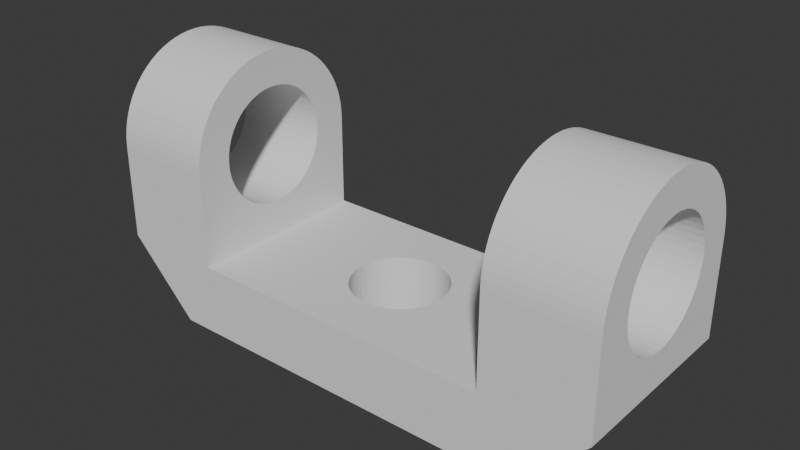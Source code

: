 # Source: MODEL2_VAR8.blend  (saved by Blender 4.3.34; exported with 4.5.12 LTS)
import bpy
from mathutils import Matrix  # noqa: F401  (used for matrix-valued properties, if any)

bpy.ops.wm.read_factory_settings(use_empty=True)
scene = bpy.context.scene
scene.name = 'Scene'

# ---- collections
col_collection = bpy.data.collections.new('Collection'); scene.collection.children.link(col_collection)

# ---- world
world_world = bpy.data.worlds.new('World'); scene.world = world_world
world_world.use_nodes = True; world_world.node_tree.nodes.clear()
_N = world_world.node_tree.nodes; _L = world_world.node_tree.links
n0 = _N.new('ShaderNodeOutputWorld'); n0.name = 'World Output'; n0.location = (300, 300)
n1 = _N.new('ShaderNodeBackground'); n1.name = 'Background'; n1.location = (10, 300)
n1.inputs[0].default_value = (0.05088, 0.05088, 0.05088, 1.0)
_L.new(n1.outputs[0], n0.inputs[0])
n0.is_active_output = True
world_world.color = (0.05088, 0.05088, 0.05088)
world_world.sun_shadow_jitter_overblur = 0.0

# ---- meshes
me_sketch_1_002 = bpy.data.meshes.new('Sketch_1.002')
me_sketch_1_002.from_pydata([(0.55, 0.2, 0.15), (0.55, 0.2, 0.15), (0.55, -0.2, 0.15), (-0.55, 0.2, 0.15), (0.55, -0.2, 0.2252), (-0.55, -0.2, 0.15), (0.55, -0.2, 0.3461), (0.55, -0.2, 0.15), (0.55, -0.2, 0.35), (-0.4014, -0.2, 0.0), (0.55, -0.1992, 0.3677), (0.4014, -0.2, 0.0), (0.55, -0.1969, 0.3852), (0.4014, 0.2, 0.0), (0.55, -0.1931, 0.4022), (-0.4014, 0.2, 0.0), (-0.1, 1.225e-17, 0.15), (0.55, -0.1878, 0.4187), (0.55, -0.1812, 0.4347), (-0.09909, -0.01357, 0.15), (0.55, -0.1732, 0.45), (-0.09643, -0.02658, 0.15), (-0.09643, 0.02658, 0.15), (0.55, -0.1639, 0.4646), (-0.09909, 0.01357, 0.15), (0.55, -0.1534, 0.4783), (0.55, -0.1417, 0.4911), (-0.07916, 0.06111, 0.15), (0.55, -0.1289, 0.5029), (-0.08635, 0.05047, 0.15), (-0.05047, 0.08635, 0.15), (0.55, -0.115, 0.5137), (-0.06111, 0.07916, 0.15), (0.55, -0.1, 0.5232), (-0.07071, 0.07071, 0.15), (0.55, -0.08425, 0.5314), (-0.09214, 0.03892, 0.15), (0.55, -0.06799, 0.5381), (-0.03892, 0.09214, 0.15), (0.55, -0.05134, 0.5433), (-0.02658, 0.09643, 0.15), (0.55, -0.03439, 0.547), (-0.01357, 0.09909, 0.15), (0.55, -0.01724, 0.5493), (0.55, 4.401e-06, 0.55), (0.01357, 0.09909, 0.15), (0.55, 0.01725, 0.5493), (0.03892, 0.09214, 0.15), (0.55, 0.0344, 0.547), (0.02658, 0.09643, 0.15), (0.55, 0.05135, 0.5433), (6.123e-18, 0.1, 0.15), (0.55, 0.068, 0.5381), (0.07071, 0.07071, 0.15), (0.55, 0.08425, 0.5314), (0.06111, 0.07916, 0.15), (0.55, 0.1, 0.5232), (0.08635, 0.05047, 0.15), (0.09214, 0.03892, 0.15), (0.55, 0.115, 0.5137), (0.55, 0.1289, 0.5029), (0.07916, 0.06111, 0.15), (0.55, 0.1417, 0.4911), (0.05047, 0.08635, 0.15), (-0.08635, -0.05047, 0.15), (0.55, 0.1534, 0.4783), (-0.09214, -0.03892, 0.15), (0.55, 0.1639, 0.4646), (-0.07916, -0.06111, 0.15), (0.55, 0.1732, 0.45), (0.55, 0.1812, 0.4347), (-0.06111, -0.07916, 0.15), (0.55, 0.1878, 0.4187), (-0.07071, -0.07071, 0.15), (-0.02658, -0.09643, 0.15), (0.55, 0.1931, 0.4022), (-0.03892, -0.09214, 0.15), (0.55, 0.1969, 0.3851), (0.01357, -0.09909, 0.15), (0.55, 0.1992, 0.3677), (-1.837e-17, -0.1, 0.15), (0.55, 0.2, 0.35), (-0.01357, -0.09909, 0.15), (0.55, 7.654e-18, 0.475), (0.55, -0.01696, 0.4739), (-0.05047, -0.08635, 0.15), (0.03892, -0.09214, 0.15), (0.55, -0.03323, 0.4705), (0.55, -0.04866, 0.4652), (0.05047, -0.08635, 0.15), (0.55, -0.06309, 0.4579), (0.07071, -0.07071, 0.15), (0.55, -0.07638, 0.449), (0.08635, -0.05047, 0.15), (0.07916, -0.06111, 0.15), (0.55, -0.08839, 0.4384), (0.55, -0.09895, 0.4264), (0.06111, -0.07916, 0.15), (0.55, -0.1079, 0.4131), (0.09643, -0.02658, 0.15), (0.55, -0.1152, 0.3987), (0.09643, 0.02658, 0.15), (0.55, -0.1205, 0.3832), (0.1, -2.449e-17, 0.15), (0.09909, -0.01357, 0.15), (0.55, -0.1239, 0.367), (0.55, -0.125, 0.35), (0.09909, 0.01357, 0.15), (0.09214, -0.03892, 0.15), (0.55, -0.1239, 0.333), (0.02658, -0.09643, 0.15), (0.55, -0.1205, 0.3168), (-0.08934, 0.04451, 0.0), (0.55, -0.1152, 0.3013), (0.55, -0.1079, 0.2869), (-0.08635, 0.05047, 0.0), (0.55, -0.09895, 0.2736), (-0.07916, 0.06111, 0.0), (0.55, -0.08839, 0.2616), (-0.07071, 0.07071, 0.0), (-0.05047, 0.08635, 0.0), (0.55, -0.07638, 0.251), (0.55, -0.06309, 0.2421), (-0.06111, 0.07916, 0.0), (-0.01357, 0.09909, 0.0), (0.55, -0.04866, 0.2348), (0.55, -0.03323, 0.2295), (-0.02658, 0.09643, 0.0), (0.02658, 0.09643, 0.0), (0.55, -0.01696, 0.2261), (0.01357, 0.09909, 0.0), (0.55, -2.296e-17, 0.225), (6.123e-18, 0.1, 0.0), (0.55, 0.01696, 0.2261), (-0.03892, 0.09214, 0.0), (0.55, 0.03323, 0.2295), (0.05047, 0.08635, 0.0), (0.55, 0.04866, 0.2348), (0.55, 0.06309, 0.2421), (0.06111, 0.07916, 0.0), (0.55, 0.07638, 0.251), (0.07916, 0.06111, 0.0), (0.55, 0.08839, 0.2616), (0.08635, 0.05047, 0.0), (0.55, 0.09895, 0.2736), (0.07071, 0.07071, 0.0), (0.55, 0.1079, 0.2869), (0.09643, -0.02658, 0.0), (0.55, 0.1152, 0.3013), (0.09643, 0.02658, 0.0), (0.55, 0.1205, 0.3168), (0.1, -2.449e-17, 0.0), (0.55, 0.1239, 0.333), (0.09909, -0.01357, 0.0), (0.55, 0.125, 0.35), (0.09909, 0.01357, 0.0), (0.55, 0.1239, 0.367), (0.09214, 0.03892, 0.0), (0.55, 0.1205, 0.3832), (0.09214, -0.03892, 0.0), (0.08934, -0.04451, 0.0), (0.55, 0.1152, 0.3987), (0.55, 0.1079, 0.4131), (0.03892, 0.09214, 0.0), (-0.1, 1.225e-17, 0.0), (0.55, 0.09895, 0.4264), (-0.09909, -0.01357, 0.0), (0.55, 0.08839, 0.4384), (-0.09643, -0.02658, 0.0), (0.55, 0.07638, 0.449), (-0.09643, 0.02658, 0.0), (0.55, 0.06309, 0.4579), (-0.09909, 0.01357, 0.0), (0.55, 0.04866, 0.4652), (-0.08635, -0.05047, 0.0), (0.55, 0.03323, 0.4705), (-0.06111, -0.07916, 0.0), (0.55, 0.01696, 0.4739), (0.33, 0.2, 0.15), (-0.07071, -0.07071, 0.0), (-0.07916, -0.06111, 0.0), (0.33, -0.2, 0.15), (-0.05047, -0.08635, 0.0), (0.33, -0.2, 0.2252), (-0.09214, -0.03892, 0.0), (0.33, -0.2, 0.3461), (-0.09214, 0.03892, 0.0), (0.33, -0.2, 0.35), (0.33, -0.1992, 0.3677), (-0.03892, -0.09214, 0.0), (-0.02658, -0.09643, 0.0), (0.33, -0.1969, 0.3852), (-1.837e-17, -0.1, 0.0), (0.33, -0.1931, 0.4022), (0.33, -0.1878, 0.4187), (0.02658, -0.09643, 0.0), (0.33, -0.1812, 0.4347), (0.01357, -0.09909, 0.0), (-0.01357, -0.09909, 0.0), (0.33, -0.1732, 0.45), (0.06111, -0.07916, 0.0), (0.33, -0.1639, 0.4646), (0.05047, -0.08635, 0.0), (0.33, -0.1534, 0.4783), (0.07916, -0.06111, 0.0), (0.33, -0.1417, 0.4911), (0.33, -0.1289, 0.5029), (0.08635, -0.05047, 0.0), (0.03892, -0.09214, 0.0), (0.33, -0.115, 0.5137), (0.07071, -0.07071, 0.0), (0.33, -0.1, 0.5232), (0.33, -0.08425, 0.5314), (0.33, -0.06799, 0.5381), (0.33, -0.05134, 0.5433), (0.33, -0.03439, 0.547), (0.33, -0.01724, 0.5493), (0.33, 4.401e-06, 0.55), (0.33, 0.01725, 0.5493), (0.33, 0.0344, 0.547), (0.33, 0.05135, 0.5433), (0.33, 0.068, 0.5381), (0.33, 0.08425, 0.5314), (0.33, 0.1, 0.5232), (0.33, 0.115, 0.5137), (0.33, 0.1289, 0.5029), (0.33, 0.1417, 0.4911), (0.33, 0.1534, 0.4783), (0.33, 0.1639, 0.4646), (0.33, 0.1732, 0.45), (0.33, 0.1812, 0.4347), (0.33, 0.1878, 0.4187), (0.33, 0.1931, 0.4022), (0.33, 0.1969, 0.3851), (0.33, 0.1992, 0.3677), (0.33, 0.2, 0.35), (0.33, 7.654e-18, 0.475), (0.33, -0.01696, 0.4739), (0.33, -0.03323, 0.4705), (0.33, -0.04866, 0.4652), (0.33, -0.06309, 0.4579), (0.33, -0.07638, 0.449), (0.33, -0.08839, 0.4384), (0.33, -0.09895, 0.4264), (0.33, -0.1079, 0.4131), (0.33, -0.1152, 0.3987), (0.33, -0.1205, 0.3832), (0.33, -0.1239, 0.367), (0.33, -0.125, 0.35), (0.33, -0.1239, 0.333), (0.33, -0.1205, 0.3168), (0.33, -0.1152, 0.3013), (0.33, -0.1079, 0.2869), (0.33, -0.09895, 0.2736), (0.33, -0.08839, 0.2616), (0.33, -0.07638, 0.251), (0.33, -0.06309, 0.2421), (0.33, -0.04866, 0.2348), (0.33, -0.03323, 0.2295), (0.33, -0.01696, 0.2261), (0.33, -2.296e-17, 0.225), (0.33, 0.01696, 0.2261), (0.33, 0.03323, 0.2295), (0.33, 0.04866, 0.2348), (0.33, 0.06309, 0.2421), (0.33, 0.07638, 0.251), (0.33, 0.08839, 0.2616), (0.33, 0.09895, 0.2736), (0.33, 0.1079, 0.2869), (0.33, 0.1152, 0.3013), (0.33, 0.1205, 0.3168), (0.33, 0.1239, 0.333), (0.33, 0.125, 0.35), (0.33, 0.1239, 0.367), (0.33, 0.1205, 0.3832), (0.33, 0.1152, 0.3987), (0.33, 0.1079, 0.4131), (0.33, 0.09895, 0.4264), (0.33, 0.08839, 0.4384), (0.33, 0.07638, 0.449), (0.33, 0.06309, 0.4579), (0.33, 0.04866, 0.4652), (0.33, 0.03323, 0.4705), (0.33, 0.01696, 0.4739), (-0.55, 0.2, 0.15), (-0.55, -0.2, 0.15), (-0.55, -0.2, 0.2252), (-0.55, -0.2, 0.3461), (-0.55, -0.2, 0.35), (-0.55, -0.1992, 0.3677), (-0.55, -0.1969, 0.3852), (-0.55, -0.1931, 0.4022), (-0.55, -0.1878, 0.4187), (-0.55, -0.1812, 0.4347), (-0.55, -0.1732, 0.45), (-0.55, -0.1639, 0.4646), (-0.55, -0.1534, 0.4783), (-0.55, -0.1417, 0.4911), (-0.55, -0.1289, 0.5029), (-0.55, -0.115, 0.5137), (-0.55, -0.1, 0.5232), (-0.55, -0.08425, 0.5314), (-0.55, -0.06799, 0.5381), (-0.55, -0.05134, 0.5433), (-0.55, -0.03439, 0.547), (-0.55, -0.01724, 0.5493), (-0.55, 4.401e-06, 0.55), (-0.55, 0.01725, 0.5493), (-0.55, 0.0344, 0.547), (-0.55, 0.05135, 0.5433), (-0.55, 0.068, 0.5381), (-0.55, 0.08425, 0.5314), (-0.55, 0.1, 0.5232), (-0.55, 0.115, 0.5137), (-0.55, 0.1289, 0.5029), (-0.55, 0.1417, 0.4911), (-0.55, 0.1534, 0.4783), (-0.55, 0.1639, 0.4646), (-0.55, 0.1732, 0.45), (-0.55, 0.1812, 0.4347), (-0.55, 0.1878, 0.4187), (-0.55, 0.1931, 0.4022), (-0.55, 0.1969, 0.3851), (-0.55, 0.1992, 0.3677), (-0.55, 0.2, 0.35), (-0.55, 7.654e-18, 0.475), (-0.55, -0.01696, 0.4739), (-0.55, -0.03323, 0.4705), (-0.55, -0.04866, 0.4652), (-0.55, -0.06309, 0.4579), (-0.55, -0.07638, 0.449), (-0.55, -0.08839, 0.4384), (-0.55, -0.09895, 0.4264), (-0.55, -0.1079, 0.4131), (-0.55, -0.1152, 0.3987), (-0.55, -0.1205, 0.3832), (-0.55, -0.1239, 0.367), (-0.55, -0.125, 0.35), (-0.55, -0.1239, 0.333), (-0.55, -0.1205, 0.3168), (-0.55, -0.1152, 0.3013), (-0.55, -0.1079, 0.2869), (-0.55, -0.09895, 0.2736), (-0.55, -0.08839, 0.2616), (-0.55, -0.07638, 0.251), (-0.55, -0.06309, 0.2421), (-0.55, -0.04866, 0.2348), (-0.55, -0.03323, 0.2295), (-0.55, -0.01696, 0.2261), (-0.55, -2.296e-17, 0.225), (-0.55, 0.01696, 0.2261), (-0.55, 0.03323, 0.2295), (-0.55, 0.04866, 0.2348), (-0.55, 0.06309, 0.2421), (-0.55, 0.07638, 0.251), (-0.55, 0.08839, 0.2616), (-0.55, 0.09895, 0.2736), (-0.55, 0.1079, 0.2869), (-0.55, 0.1152, 0.3013), (-0.55, 0.1205, 0.3168), (-0.55, 0.1239, 0.333), (-0.55, 0.125, 0.35), (-0.55, 0.1239, 0.367), (-0.55, 0.1205, 0.3832), (-0.55, 0.1152, 0.3987), (-0.55, 0.1079, 0.4131), (-0.55, 0.09895, 0.4264), (-0.55, 0.08839, 0.4384), (-0.55, 0.07638, 0.449), (-0.55, 0.06309, 0.4579), (-0.55, 0.04866, 0.4652), (-0.55, 0.03323, 0.4705), (-0.55, 0.01696, 0.4739), (-0.33, 0.2, 0.15), (-0.33, -0.2, 0.15), (-0.33, -0.2, 0.2252), (-0.33, -0.2, 0.3461), (-0.33, -0.2, 0.35), (-0.33, -0.1992, 0.3677), (-0.33, -0.1969, 0.3852), (-0.33, -0.1931, 0.4022), (-0.33, -0.1878, 0.4187), (-0.33, -0.1812, 0.4347), (-0.33, -0.1732, 0.45), (-0.33, -0.1639, 0.4646), (-0.33, -0.1534, 0.4783), (-0.33, -0.1417, 0.4911), (-0.33, -0.1289, 0.5029), (-0.33, -0.115, 0.5137), (-0.33, -0.1, 0.5232), (-0.33, -0.08425, 0.5314), (-0.33, -0.06799, 0.5381), (-0.33, -0.05134, 0.5433), (-0.33, -0.03439, 0.547), (-0.33, -0.01724, 0.5493), (-0.33, 4.401e-06, 0.55), (-0.33, 0.01725, 0.5493), (-0.33, 0.0344, 0.547), (-0.33, 0.05135, 0.5433), (-0.33, 0.068, 0.5381), (-0.33, 0.08425, 0.5314), (-0.33, 0.1, 0.5232), (-0.33, 0.115, 0.5137), (-0.33, 0.1289, 0.5029), (-0.33, 0.1417, 0.4911), (-0.33, 0.1534, 0.4783), (-0.33, 0.1639, 0.4646), (-0.33, 0.1732, 0.45), (-0.33, 0.1812, 0.4347), (-0.33, 0.1878, 0.4187), (-0.33, 0.1931, 0.4022), (-0.33, 0.1969, 0.3851), (-0.33, 0.1992, 0.3677), (-0.33, 0.2, 0.35), (-0.33, 7.654e-18, 0.475), (-0.33, -0.01696, 0.4739), (-0.33, -0.03323, 0.4705), (-0.33, -0.04866, 0.4652), (-0.33, -0.06309, 0.4579), (-0.33, -0.07638, 0.449), (-0.33, -0.08839, 0.4384), (-0.33, -0.09895, 0.4264), (-0.33, -0.1079, 0.4131), (-0.33, -0.1152, 0.3987), (-0.33, -0.1205, 0.3832), (-0.33, -0.1239, 0.367), (-0.33, -0.125, 0.35), (-0.33, -0.1239, 0.333), (-0.33, -0.1205, 0.3168), (-0.33, -0.1152, 0.3013), (-0.33, -0.1079, 0.2869), (-0.33, -0.09895, 0.2736), (-0.33, -0.08839, 0.2616), (-0.33, -0.07638, 0.251), (-0.33, -0.06309, 0.2421), (-0.33, -0.04866, 0.2348), (-0.33, -0.03323, 0.2295), (-0.33, -0.01696, 0.2261), (-0.33, -2.296e-17, 0.225), (-0.33, 0.01696, 0.2261), (-0.33, 0.03323, 0.2295), (-0.33, 0.04866, 0.2348), (-0.33, 0.06309, 0.2421), (-0.33, 0.07638, 0.251), (-0.33, 0.08839, 0.2616), (-0.33, 0.09895, 0.2736), (-0.33, 0.1079, 0.2869), (-0.33, 0.1152, 0.3013), (-0.33, 0.1205, 0.3168), (-0.33, 0.1239, 0.333), (-0.33, 0.125, 0.35), (-0.33, 0.1239, 0.367), (-0.33, 0.1205, 0.3832), (-0.33, 0.1152, 0.3987), (-0.33, 0.1079, 0.4131), (-0.33, 0.09895, 0.4264), (-0.33, 0.08839, 0.4384), (-0.33, 0.07638, 0.449), (-0.33, 0.06309, 0.4579), (-0.33, 0.04866, 0.4652), (-0.33, 0.03323, 0.4705), (-0.33, 0.01696, 0.4739), (0.33, 0.1226, 0.15), (-0.33, -0.1226, 0.15)], [], [(463, 66, 21, 19, 16, 24, 22, 36, 29, 27, 34, 32, 30, 38, 40, 42, 51, 45, 49, 47, 63, 55, 53, 61, 57, 58, 462, 178, 373), (462, 58, 101, 107, 103, 104, 99, 108, 93, 94, 91, 97, 89, 86, 110, 78, 80, 82, 74, 76, 85, 71, 73, 68, 64, 66, 463, 374, 181), (115, 112, 15, 13, 11, 160, 159, 147, 153, 151, 155, 149, 157, 143, 141, 145, 139, 136, 163, 128, 130, 132, 124, 127, 134, 120, 123, 119, 117), (207, 160, 11, 9, 15, 112, 186, 170, 172, 164, 166, 168, 184, 174, 180, 179, 176, 182, 189, 190, 198, 192, 197, 195, 208, 202, 200, 210, 204), (1, 13, 15, 3, 373, 178), (9, 11, 7, 181, 374, 5), (7, 11, 13, 1), (15, 9, 5, 3), (132, 51, 42, 124), (130, 45, 51, 132), (128, 49, 45, 130), (124, 42, 40, 127), (163, 47, 49, 128), (127, 40, 38, 134), (136, 63, 47, 163), (134, 38, 30, 120), (139, 55, 63, 136), (120, 30, 32, 123), (145, 53, 55, 139), (123, 32, 34, 119), (61, 53, 145, 141), (119, 34, 27, 117), (57, 61, 141, 143), (117, 27, 29, 115), (58, 57, 143, 157), (112, 115, 29, 36, 186), (101, 58, 157, 149), (186, 36, 22, 170), (107, 101, 149, 155), (170, 22, 24, 172), (103, 107, 155, 151), (172, 24, 16, 164), (164, 16, 19, 166), (104, 103, 151, 153), (99, 104, 153, 147), (166, 19, 21, 168), (108, 99, 147, 159), (168, 21, 66, 184), (184, 66, 64, 174), (207, 93, 108, 159, 160), (174, 64, 68, 180), (94, 93, 207, 204), (180, 68, 73, 179), (91, 94, 204, 210), (73, 71, 176, 179), (97, 91, 210, 200), (71, 85, 182, 176), (89, 97, 200, 202), (85, 76, 189, 182), (86, 89, 202, 208), (76, 74, 190, 189), (110, 86, 208, 195), (74, 82, 198, 190), (78, 110, 195, 197), (82, 80, 192, 198), (80, 78, 197, 192), (10, 8, 6, 109, 106, 105, 102, 100, 98, 96, 95, 92, 90, 88, 87, 84, 83, 177, 175, 173, 171, 169, 167, 165, 162, 161, 158, 156, 154, 152, 150, 148, 146, 144, 142, 140, 138, 137, 135, 133, 131, 4, 2, 0, 81, 79, 77, 75, 72, 70, 69, 67, 65, 62, 60, 59, 56, 54, 52, 50, 48, 46, 44, 43, 41, 39, 37, 35, 33, 31, 28, 26, 25, 23, 20, 18, 17, 14, 12), (111, 109, 6, 4, 131, 129, 126, 125, 122, 121, 118, 116, 114, 113), (248, 249, 185, 187, 188, 191, 193, 194, 196, 199, 201, 203, 205, 206, 209, 211, 212, 213, 214, 215, 216, 217, 218, 219, 220, 221, 222, 223, 224, 225, 226, 227, 228, 229, 230, 231, 232, 233, 234, 235, 178, 462, 181, 183, 260, 261, 262, 263, 264, 265, 266, 267, 268, 269, 270, 271, 272, 273, 274, 275, 276, 277, 278, 279, 280, 281, 282, 283, 236, 237, 238, 239, 240, 241, 242, 243, 244, 245, 246, 247), (259, 260, 183, 185, 249, 250, 251, 252, 253, 254, 255, 256, 257, 258), (43, 44, 217, 216), (44, 46, 218, 217), (41, 43, 216, 215), (46, 48, 219, 218), (39, 41, 215, 214), (48, 50, 220, 219), (37, 39, 214, 213), (50, 52, 221, 220), (35, 37, 213, 212), (52, 54, 222, 221), (33, 35, 212, 211), (54, 56, 223, 222), (31, 33, 211, 209), (56, 59, 224, 223), (28, 31, 209, 206), (59, 60, 225, 224), (26, 28, 206, 205), (60, 62, 226, 225), (25, 26, 205, 203), (62, 65, 227, 226), (23, 25, 203, 201), (65, 67, 228, 227), (83, 84, 237, 236), (177, 83, 236, 283), (175, 177, 283, 282), (84, 87, 238, 237), (173, 175, 282, 281), (87, 88, 239, 238), (171, 173, 281, 280), (88, 90, 240, 239), (20, 23, 201, 199), (67, 69, 229, 228), (169, 171, 280, 279), (90, 92, 241, 240), (18, 20, 199, 196), (69, 70, 230, 229), (92, 95, 242, 241), (167, 169, 279, 278), (95, 96, 243, 242), (165, 167, 278, 277), (17, 18, 196, 194), (70, 72, 231, 230), (96, 98, 244, 243), (162, 165, 277, 276), (14, 17, 194, 193), (72, 75, 232, 231), (98, 100, 245, 244), (161, 162, 276, 275), (12, 14, 193, 191), (75, 77, 233, 232), (100, 102, 246, 245), (158, 161, 275, 274), (10, 12, 191, 188), (77, 79, 234, 233), (102, 105, 247, 246), (156, 158, 274, 273), (8, 10, 188, 187), (79, 81, 235, 234), (105, 106, 248, 247), (154, 156, 273, 272), (106, 109, 249, 248), (152, 154, 272, 271), (6, 8, 187, 185), (109, 111, 250, 249), (150, 152, 271, 270), (111, 113, 251, 250), (148, 150, 270, 269), (113, 114, 252, 251), (146, 148, 269, 268), (114, 116, 253, 252), (144, 146, 268, 267), (116, 118, 254, 253), (142, 144, 267, 266), (118, 121, 255, 254), (140, 142, 266, 265), (121, 122, 256, 255), (138, 140, 265, 264), (4, 6, 185, 183), (122, 125, 257, 256), (137, 138, 264, 263), (125, 126, 258, 257), (135, 137, 263, 262), (126, 129, 259, 258), (133, 135, 262, 261), (129, 131, 260, 259), (131, 133, 261, 260), (183, 181, 7, 2, 4), (1, 178, 235, 81, 0), (1, 0, 2, 7), (337, 338, 287, 288, 289, 290, 291, 292, 293, 294, 295, 296, 297, 298, 299, 300, 301, 302, 303, 304, 305, 306, 307, 308, 309, 310, 311, 312, 313, 314, 315, 316, 317, 318, 319, 320, 321, 322, 323, 324, 284, 285, 286, 349, 350, 351, 352, 353, 354, 355, 356, 357, 358, 359, 360, 361, 362, 363, 364, 365, 366, 367, 368, 369, 370, 371, 372, 325, 326, 327, 328, 329, 330, 331, 332, 333, 334, 335, 336), (348, 349, 286, 287, 338, 339, 340, 341, 342, 343, 344, 345, 346, 347), (378, 377, 376, 427, 426, 425, 424, 423, 422, 421, 420, 419, 418, 417, 416, 415, 414, 461, 460, 459, 458, 457, 456, 455, 454, 453, 452, 451, 450, 449, 448, 447, 446, 445, 444, 443, 442, 441, 440, 439, 438, 375, 374, 463, 373, 413, 412, 411, 410, 409, 408, 407, 406, 405, 404, 403, 402, 401, 400, 399, 398, 397, 396, 395, 394, 393, 392, 391, 390, 389, 388, 387, 386, 385, 384, 383, 382, 381, 380, 379), (428, 427, 376, 375, 438, 437, 436, 435, 434, 433, 432, 431, 430, 429), (305, 394, 395, 306), (306, 395, 396, 307), (304, 393, 394, 305), (307, 396, 397, 308), (303, 392, 393, 304), (308, 397, 398, 309), (302, 391, 392, 303), (309, 398, 399, 310), (301, 390, 391, 302), (310, 399, 400, 311), (300, 389, 390, 301), (311, 400, 401, 312), (299, 388, 389, 300), (312, 401, 402, 313), (298, 387, 388, 299), (313, 402, 403, 314), (297, 386, 387, 298), (314, 403, 404, 315), (296, 385, 386, 297), (315, 404, 405, 316), (295, 384, 385, 296), (316, 405, 406, 317), (325, 414, 415, 326), (372, 461, 414, 325), (371, 460, 461, 372), (326, 415, 416, 327), (370, 459, 460, 371), (327, 416, 417, 328), (369, 458, 459, 370), (328, 417, 418, 329), (294, 383, 384, 295), (317, 406, 407, 318), (368, 457, 458, 369), (329, 418, 419, 330), (293, 382, 383, 294), (318, 407, 408, 319), (330, 419, 420, 331), (367, 456, 457, 368), (331, 420, 421, 332), (366, 455, 456, 367), (292, 381, 382, 293), (319, 408, 409, 320), (332, 421, 422, 333), (365, 454, 455, 366), (291, 380, 381, 292), (320, 409, 410, 321), (333, 422, 423, 334), (364, 453, 454, 365), (290, 379, 380, 291), (321, 410, 411, 322), (334, 423, 424, 335), (363, 452, 453, 364), (289, 378, 379, 290), (322, 411, 412, 323), (335, 424, 425, 336), (362, 451, 452, 363), (288, 377, 378, 289), (323, 412, 413, 324), (336, 425, 426, 337), (361, 450, 451, 362), (337, 426, 427, 338), (360, 449, 450, 361), (287, 376, 377, 288), (338, 427, 428, 339), (359, 448, 449, 360), (339, 428, 429, 340), (358, 447, 448, 359), (340, 429, 430, 341), (357, 446, 447, 358), (341, 430, 431, 342), (356, 445, 446, 357), (342, 431, 432, 343), (355, 444, 445, 356), (343, 432, 433, 344), (354, 443, 444, 355), (344, 433, 434, 345), (353, 442, 443, 354), (286, 375, 376, 287), (345, 434, 435, 346), (352, 441, 442, 353), (346, 435, 436, 347), (351, 440, 441, 352), (347, 436, 437, 348), (350, 439, 440, 351), (348, 437, 438, 349), (349, 438, 439, 350), (286, 285, 5, 374, 375), (324, 413, 373, 3, 284), (285, 284, 3, 5)])
_uv = me_sketch_1_002.uv_layers.new(name='UVMap')
_uv.uv.foreach_set('vector', [0.471, 0.0, 0.4281, 0.0, 0.4136, 0.0, 0.3986, 0.0, 0.383, 0.0, 0.3674, 0.0, 0.3523, 0.0, 0.3379, 0.0, 0.3241, 0.0, 0.3111, 0.0, 0.299, 0.0, 0.288, 0.0, 0.2782, 0.0, 0.2698, 0.0, 0.2631, 0.0, 0.2582, 0.0, 0.2553, 0.0, 0.2548, 0.0, 0.2567, 0.0, 0.2609, 0.0, 0.2673, 0.0, 0.2758, 0.0, 0.2864, 0.0, 0.2988, 0.0, 0.313, 0.0, 0.3287, 0.0, 0.1579, 0.0, 0.05106, 0.0, 0.2043, 0.0, 0.1579, 0.0, 0.3287, 0.0, 0.3458, 0.0, 0.3639, 0.0, 0.383, 0.0, 0.402, 0.0, 0.4202, 0.0, 0.4372, 0.0, 0.453, 0.0, 0.4671, 0.0, 0.4796, 0.0, 0.4901, 0.0, 0.4987, 0.0, 0.5051, 0.0, 0.5093, 0.0, 0.5112, 0.0, 0.5106, 0.0, 0.5078, 0.0, 0.5029, 0.0, 0.4961, 0.0, 0.4877, 0.0, 0.4779, 0.0, 0.4669, 0.0, 0.4548, 0.0, 0.4419, 0.0, 0.4281, 0.0, 0.471, 0.0, 0.5617, 0.0, 0.7149, 0.0, 0.3244, 0.0, 0.3315, 0.0, 0.2208, 0.0, 0.03449, 0.0, 0.7315, 0.0, 0.4451, 0.0, 0.4375, 0.0, 0.4204, 0.0, 0.4021, 0.0, 0.383, 0.0, 0.3638, 0.0, 0.3456, 0.0, 0.3285, 0.0, 0.3127, 0.0, 0.2985, 0.0, 0.2861, 0.0, 0.2756, 0.0, 0.267, 0.0, 0.2607, 0.0, 0.2565, 0.0, 0.2547, 0.0, 0.2553, 0.0, 0.2582, 0.0, 0.2632, 0.0, 0.27, 0.0, 0.2785, 0.0, 0.2883, 0.0, 0.2993, 0.0, 0.3114, 0.0, 0.4532, 0.0, 0.4451, 0.0, 0.7315, 0.0, 0.5451, 0.0, 0.2208, 0.0, 0.3315, 0.0, 0.3381, 0.0, 0.3525, 0.0, 0.3675, 0.0, 0.383, 0.0, 0.3985, 0.0, 0.4135, 0.0, 0.4279, 0.0, 0.4416, 0.0, 0.4546, 0.0, 0.4666, 0.0, 0.4777, 0.0, 0.4875, 0.0, 0.4959, 0.0, 0.5027, 0.0, 0.5077, 0.0, 0.5106, 0.0, 0.5112, 0.0, 0.5094, 0.0, 0.5053, 0.0, 0.4989, 0.0, 0.4904, 0.0, 0.4799, 0.0, 0.4674, 0.0, 0.0, 0.0, 0.03449, 0.0, 0.2208, 0.0, 0.2553, 0.0, 0.2043, 0.0, 0.05106, 0.0, 0.5451, 0.0, 0.7315, 0.0, 0.766, 0.0, 0.7149, 0.0, 0.5617, 0.0, 0.5106, 0.0, 0.6857, 0.0, 0.006498, 0.0, 0.006498, 0.0, 0.6857, 0.0, 0.006498, 0.0, 0.006498, 0.0, 0.6857, 0.0, 0.6857, 0.0, 0.0, 0.0, 0.0, 0.0, 0.02128, 0.0, 0.02128, 0.0, 1.0, 0.0, 1.0, 0.0, 0.0, 0.0, 0.0, 0.0, 0.9787, 0.0, 0.9787, 0.0, 1.0, 0.0, 1.0, 0.0, 0.02128, 0.0, 0.02128, 0.0, 0.04255, 0.0, 0.04255, 0.0, 0.9574, 0.0, 0.9574, 0.0, 0.9787, 0.0, 0.9787, 0.0, 0.04255, 0.0, 0.04255, 0.0, 0.06383, 0.0, 0.06383, 0.0, 0.9362, 0.0, 0.9362, 0.0, 0.9574, 0.0, 0.9574, 0.0, 0.06383, 0.0, 0.06383, 0.0, 0.08511, 0.0, 0.08511, 0.0, 0.9149, 0.0, 0.9149, 0.0, 0.9362, 0.0, 0.9362, 0.0, 0.08511, 0.0, 0.08511, 0.0, 0.1064, 0.0, 0.1064, 0.0, 0.8936, 0.0, 0.8936, 0.0, 0.9149, 0.0, 0.9149, 0.0, 0.1064, 0.0, 0.1064, 0.0, 0.1277, 0.0, 0.1277, 0.0, 0.8723, 0.0, 0.8936, 0.0, 0.8936, 0.0, 0.8723, 0.0, 0.1277, 0.0, 0.1277, 0.0, 0.1489, 0.0, 0.1489, 0.0, 0.8511, 0.0, 0.8723, 0.0, 0.8723, 0.0, 0.8511, 0.0, 0.1489, 0.0, 0.1489, 0.0, 0.1702, 0.0, 0.1702, 0.0, 0.8298, 0.0, 0.8511, 0.0, 0.8511, 0.0, 0.8298, 0.0, 0.1812, 0.0, 0.1702, 0.0, 0.1702, 0.0, 0.1915, 0.0, 0.1915, 0.0, 0.8085, 0.0, 0.8298, 0.0, 0.8298, 0.0, 0.8085, 0.0, 0.1915, 0.0, 0.1915, 0.0, 0.2128, 0.0, 0.2128, 0.0, 0.7872, 0.0, 0.8085, 0.0, 0.8085, 0.0, 0.7872, 0.0, 0.2128, 0.0, 0.2128, 0.0, 0.234, 0.0, 0.234, 0.0, 0.766, 0.0, 0.7872, 0.0, 0.7872, 0.0, 0.766, 0.0, 0.234, 0.0, 0.234, 0.0, 0.2553, 0.0, 0.2553, 0.0, 0.2553, 0.0, 0.2553, 0.0, 0.2766, 0.0, 0.2766, 0.0, 0.7447, 0.0, 0.766, 0.0, 0.766, 0.0, 0.7447, 0.0, 0.7234, 0.0, 0.7447, 0.0, 0.7447, 0.0, 0.7234, 0.0, 0.2766, 0.0, 0.2766, 0.0, 0.2979, 0.0, 0.2979, 0.0, 0.7021, 0.0, 0.7234, 0.0, 0.7234, 0.0, 0.7021, 0.0, 0.2979, 0.0, 0.2979, 0.0, 0.3191, 0.0, 0.3191, 0.0, 0.3191, 0.0, 0.3191, 0.0, 0.3404, 0.0, 0.3404, 0.0, 0.6809, 0.0, 0.6809, 0.0, 0.7021, 0.0, 0.7021, 0.0, 0.6918, 0.0, 0.3404, 0.0, 0.3404, 0.0, 0.3617, 0.0, 0.3617, 0.0, 0.6596, 0.0, 0.6809, 0.0, 0.6809, 0.0, 0.6596, 0.0, 0.3617, 0.0, 0.3617, 0.0, 0.383, 0.0, 0.383, 0.0, 0.6383, 0.0, 0.6596, 0.0, 0.6596, 0.0, 0.6383, 0.0, 0.383, 0.0, 0.4043, 0.0, 0.4043, 0.0, 0.383, 0.0, 0.617, 0.0, 0.6383, 0.0, 0.6383, 0.0, 0.617, 0.0, 0.4043, 0.0, 0.4255, 0.0, 0.4255, 0.0, 0.4043, 0.0, 0.5957, 0.0, 0.617, 0.0, 0.617, 0.0, 0.5957, 0.0, 0.4255, 0.0, 0.4468, 0.0, 0.4468, 0.0, 0.4255, 0.0, 0.5745, 0.0, 0.5957, 0.0, 0.5957, 0.0, 0.5745, 0.0, 0.4468, 0.0, 0.4681, 0.0, 0.4681, 0.0, 0.4468, 0.0, 0.5532, 0.0, 0.5745, 0.0, 0.5745, 0.0, 0.5532, 0.0, 0.4681, 0.0, 0.4894, 0.0, 0.4894, 0.0, 0.4681, 0.0, 0.5319, 0.0, 0.5532, 0.0, 0.5532, 0.0, 0.5319, 0.0, 0.4894, 0.0, 0.5106, 0.0, 0.5106, 0.0, 0.4894, 0.0, 0.5106, 0.0, 0.5319, 0.0, 0.5319, 0.0, 0.5106, 0.0, 0.1455, 0.0, 0.1429, 0.0, 0.1429, 0.0, 0.3956, 0.0, 0.3918, 0.0, 0.3956, 0.0, 0.4066, 0.0, 0.4244, 0.0, 0.4485, 0.0, 0.4783, 0.0, 0.5133, 0.0, 0.5532, 0.0, 0.5973, 0.0, 0.6452, 0.0, 0.6218, 0.0, 0.6134, 0.0, 0.605, 0.0, 1.0, 0.0, 0.9916, 0.0, 0.9832, 0.0, 0.9748, 0.0, 0.9664, 0.0, 0.958, 0.0, 0.9496, 0.0, 0.9412, 0.0, 0.9328, 0.0, 0.9244, 0.0, 0.916, 0.0, 0.9076, 0.0, 0.916, 0.0, 0.9244, 0.0, 0.9328, 0.0, 0.9412, 0.0, 0.9496, 0.0, 0.958, 0.0, 0.9664, 0.0, 0.9748, 0.0, 0.9832, 0.0, 0.9916, 0.0, 1.0, 0.0, 0.605, 0.0, 0.1429, 0.0, 0.1429, 0.0, 0.0, 0.0, 0.0, 0.0, 0.0001977, 0.0, 0.0007834, 0.0, 0.001744, 0.0, 0.003068, 0.0, 0.004742, 0.0, 0.006753, 0.0, 0.00909, 0.0, 0.01174, 0.0, 0.01469, 0.0, 0.01792, 0.0, 0.933, 0.0, 0.9486, 0.0, 0.9609, 0.0, 0.9717, 0.0, 0.9816, 0.0, 0.991, 0.0, 0.9998, 0.0, 0.6051, 0.0, 0.6136, 0.0, 0.6926, 0.0, 0.6363, 0.0, 0.581, 0.0, 0.5271, 0.0, 0.4748, 0.0, 0.4251, 0.0, 0.3789, 0.0, 0.3363, 0.0, 0.2974, 0.0, 0.2626, 0.0, 0.2318, 0.0, 0.2053, 0.0, 0.1833, 0.0, 0.1658, 0.0, 0.1532, 0.0, 0.7227, 0.0, 0.7143, 0.0, 0.1933, 0.0, 0.1933, 0.0, 0.8067, 0.0, 0.7504, 0.0, 0.6964, 0.0, 0.6452, 0.0, 0.5973, 0.0, 0.5532, 0.0, 0.7563, 0.0, 0.7479, 0.0, 0.7395, 0.0, 0.7311, 0.0, 0.7059, 0.0, 0.6975, 0.0, 0.1933, 0.0, 0.1933, 0.0, 0.1986, 0.0, 0.2146, 0.0, 0.2406, 0.0, 0.2766, 0.0, 0.322, 0.0, 0.3766, 0.0, 0.44, 0.0, 0.5119, 0.0, 0.592, 0.0, 0.6798, 0.0, 0.6804, 0.0, 0.6648, 0.0, 0.6526, 0.0, 0.6418, 0.0, 0.6318, 0.0, 0.6225, 0.0, 0.6136, 0.0, 0.3529, 0.0, 0.3613, 0.0, 0.3697, 0.0, 0.3782, 0.0, 0.3866, 0.0, 0.395, 0.0, 0.4034, 0.0, 0.4118, 0.0, 0.4202, 0.0, 0.4286, 0.0, 0.437, 0.0, 0.4454, 0.0, 0.4538, 0.0, 0.4622, 0.0, 0.4706, 0.0, 0.479, 0.0, 0.4874, 0.0, 0.4958, 0.0, 0.5042, 0.0, 0.5042, 0.0, 0.4164, 0.0, 0.1933, 0.0, 0.1933, 0.0, 0.605, 0.0, 0.3612, 0.0, 0.3692, 0.0, 0.3768, 0.0, 0.3841, 0.0, 0.3909, 0.0, 0.3972, 0.0, 0.4028, 0.0, 0.4078, 0.0, 0.4119, 0.0, 0.4151, 0.0, 0.4171, 0.0, 0.4178, 0.0, 0.4171, 0.0, 0.4151, 0.0, 0.4119, 0.0, 0.4078, 0.0, 0.4028, 0.0, 0.3972, 0.0, 0.3909, 0.0, 0.3841, 0.0, 0.3768, 0.0, 0.3692, 0.0, 0.3612, 0.0, 0.605, 0.0, 0.6134, 0.0, 0.6218, 0.0, 0.6303, 0.0, 0.6387, 0.0, 0.6471, 0.0, 0.6555, 0.0, 0.6639, 0.0, 0.6723, 0.0, 0.6807, 0.0, 0.6891, 0.0, 0.6975, 0.0, 0.7983, 0.0, 0.8067, 0.0, 0.1429, 0.0, 0.1429, 0.0, 0.3956, 0.0, 0.4066, 0.0, 0.4244, 0.0, 0.7395, 0.0, 0.7479, 0.0, 0.7563, 0.0, 0.7647, 0.0, 0.7731, 0.0, 0.7815, 0.0, 0.7899, 0.0, 0.3445, 0.0, 0.3529, 0.0, 0.3529, 0.0, 0.3445, 0.0, 0.3529, 0.0, 0.3613, 0.0, 0.3613, 0.0, 0.3529, 0.0, 0.3361, 0.0, 0.3445, 0.0, 0.3445, 0.0, 0.3361, 0.0, 0.3613, 0.0, 0.3697, 0.0, 0.3697, 0.0, 0.3613, 0.0, 0.3277, 0.0, 0.3361, 0.0, 0.3361, 0.0, 0.3277, 0.0, 0.3697, 0.0, 0.3782, 0.0, 0.3782, 0.0, 0.3697, 0.0, 0.3193, 0.0, 0.3277, 0.0, 0.3277, 0.0, 0.3193, 0.0, 0.3782, 0.0, 0.3866, 0.0, 0.3866, 0.0, 0.3782, 0.0, 0.3109, 0.0, 0.3193, 0.0, 0.3193, 0.0, 0.3109, 0.0, 0.3866, 0.0, 0.395, 0.0, 0.395, 0.0, 0.3866, 0.0, 0.3025, 0.0, 0.3109, 0.0, 0.3109, 0.0, 0.3025, 0.0, 0.395, 0.0, 0.4034, 0.0, 0.4034, 0.0, 0.395, 0.0, 0.2941, 0.0, 0.3025, 0.0, 0.3025, 0.0, 0.2941, 0.0, 0.4034, 0.0, 0.4118, 0.0, 0.4118, 0.0, 0.4034, 0.0, 0.2857, 0.0, 0.2941, 0.0, 0.2941, 0.0, 0.2857, 0.0, 0.4118, 0.0, 0.4202, 0.0, 0.4202, 0.0, 0.4118, 0.0, 0.2773, 0.0, 0.2857, 0.0, 0.2857, 0.0, 0.2773, 0.0, 0.4202, 0.0, 0.4286, 0.0, 0.4286, 0.0, 0.4202, 0.0, 0.2689, 0.0, 0.2773, 0.0, 0.2773, 0.0, 0.2689, 0.0, 0.4286, 0.0, 0.437, 0.0, 0.437, 0.0, 0.4286, 0.0, 0.2605, 0.0, 0.2689, 0.0, 0.2689, 0.0, 0.2605, 0.0, 0.437, 0.0, 0.4454, 0.0, 0.4454, 0.0, 0.437, 0.0, 0.605, 0.0, 0.6134, 0.0, 0.6134, 0.0, 0.605, 0.0, 1.0, 0.0, 0.605, 0.0, 0.605, 0.0, 1.0, 0.0, 0.9916, 0.0, 1.0, 0.0, 1.0, 0.0, 0.9916, 0.0, 0.6134, 0.0, 0.6218, 0.0, 0.6218, 0.0, 0.6134, 0.0, 0.9832, 0.0, 0.9916, 0.0, 0.9916, 0.0, 0.9832, 0.0, 0.6218, 0.0, 0.6303, 0.0, 0.6303, 0.0, 0.6218, 0.0, 0.9748, 0.0, 0.9832, 0.0, 0.9832, 0.0, 0.9748, 0.0, 0.6303, 0.0, 0.6387, 0.0, 0.6387, 0.0, 0.6303, 0.0, 0.2521, 0.0, 0.2605, 0.0, 0.2605, 0.0, 0.2521, 0.0, 0.4454, 0.0, 0.4538, 0.0, 0.4538, 0.0, 0.4454, 0.0, 0.9664, 0.0, 0.9748, 0.0, 0.9748, 0.0, 0.9664, 0.0, 0.6387, 0.0, 0.6471, 0.0, 0.6471, 0.0, 0.6387, 0.0, 0.2437, 0.0, 0.2521, 0.0, 0.2521, 0.0, 0.2437, 0.0, 0.4538, 0.0, 0.4622, 0.0, 0.4622, 0.0, 0.4538, 0.0, 0.6471, 0.0, 0.6555, 0.0, 0.6555, 0.0, 0.6471, 0.0, 0.958, 0.0, 0.9664, 0.0, 0.9664, 0.0, 0.958, 0.0, 0.6555, 0.0, 0.6639, 0.0, 0.6639, 0.0, 0.6555, 0.0, 0.9496, 0.0, 0.958, 0.0, 0.958, 0.0, 0.9496, 0.0, 0.2353, 0.0, 0.2437, 0.0, 0.2437, 0.0, 0.2353, 0.0, 0.4622, 0.0, 0.4706, 0.0, 0.4706, 0.0, 0.4622, 0.0, 0.6639, 0.0, 0.6723, 0.0, 0.6723, 0.0, 0.6639, 0.0, 0.9412, 0.0, 0.9496, 0.0, 0.9496, 0.0, 0.9412, 0.0, 0.2269, 0.0, 0.2353, 0.0, 0.2353, 0.0, 0.2269, 0.0, 0.4706, 0.0, 0.479, 0.0, 0.479, 0.0, 0.4706, 0.0, 0.6723, 0.0, 0.6807, 0.0, 0.6807, 0.0, 0.6723, 0.0, 0.9328, 0.0, 0.9412, 0.0, 0.9412, 0.0, 0.9328, 0.0, 0.2185, 0.0, 0.2269, 0.0, 0.2269, 0.0, 0.2185, 0.0, 0.479, 0.0, 0.4874, 0.0, 0.4874, 0.0, 0.479, 0.0, 0.6807, 0.0, 0.6891, 0.0, 0.6891, 0.0, 0.6807, 0.0, 0.9244, 0.0, 0.9328, 0.0, 0.9328, 0.0, 0.9244, 0.0, 0.2101, 0.0, 0.2185, 0.0, 0.2185, 0.0, 0.2101, 0.0, 0.4874, 0.0, 0.4958, 0.0, 0.4958, 0.0, 0.4874, 0.0, 0.6891, 0.0, 0.6975, 0.0, 0.6975, 0.0, 0.6891, 0.0, 0.916, 0.0, 0.9244, 0.0, 0.9244, 0.0, 0.916, 0.0, 0.2017, 0.0, 0.2101, 0.0, 0.2101, 0.0, 0.2017, 0.0, 0.4958, 0.0, 0.5042, 0.0, 0.5042, 0.0, 0.4958, 0.0, 0.6975, 0.0, 0.7059, 0.0, 0.7059, 0.0, 0.6975, 0.0, 0.9076, 0.0, 0.916, 0.0, 0.916, 0.0, 0.9076, 0.0, 0.7059, 0.0, 0.7143, 0.0, 0.7143, 0.0, 0.7059, 0.0, 0.8992, 0.0, 0.9076, 0.0, 0.9076, 0.0, 0.8992, 0.0, 0.1933, 0.0, 0.2017, 0.0, 0.2017, 0.0, 0.1933, 0.0, 0.7143, 0.0, 0.7227, 0.0, 0.7227, 0.0, 0.7143, 0.0, 0.8908, 0.0, 0.8992, 0.0, 0.8992, 0.0, 0.8908, 0.0, 0.7227, 0.0, 0.7311, 0.0, 0.7311, 0.0, 0.7227, 0.0, 0.8824, 0.0, 0.8908, 0.0, 0.8908, 0.0, 0.8824, 0.0, 0.7311, 0.0, 0.7395, 0.0, 0.7395, 0.0, 0.7311, 0.0, 0.8739, 0.0, 0.8824, 0.0, 0.8824, 0.0, 0.8739, 0.0, 0.7395, 0.0, 0.7479, 0.0, 0.7479, 0.0, 0.7395, 0.0, 0.8655, 0.0, 0.8739, 0.0, 0.8739, 0.0, 0.8655, 0.0, 0.7479, 0.0, 0.7563, 0.0, 0.7563, 0.0, 0.7479, 0.0, 0.8571, 0.0, 0.8655, 0.0, 0.8655, 0.0, 0.8571, 0.0, 0.7563, 0.0, 0.7647, 0.0, 0.7647, 0.0, 0.7563, 0.0, 0.8487, 0.0, 0.8571, 0.0, 0.8571, 0.0, 0.8487, 0.0, 0.7647, 0.0, 0.7731, 0.0, 0.7731, 0.0, 0.7647, 0.0, 0.8403, 0.0, 0.8487, 0.0, 0.8487, 0.0, 0.8403, 0.0, 0.1429, 0.0, 0.1933, 0.0, 0.1933, 0.0, 0.1429, 0.0, 0.7731, 0.0, 0.7815, 0.0, 0.7815, 0.0, 0.7731, 0.0, 0.8319, 0.0, 0.8403, 0.0, 0.8403, 0.0, 0.8319, 0.0, 0.7815, 0.0, 0.7899, 0.0, 0.7899, 0.0, 0.7815, 0.0, 0.8235, 0.0, 0.8319, 0.0, 0.8319, 0.0, 0.8235, 0.0, 0.7899, 0.0, 0.7983, 0.0, 0.7983, 0.0, 0.7899, 0.0, 0.8151, 0.0, 0.8235, 0.0, 0.8235, 0.0, 0.8151, 0.0, 0.7983, 0.0, 0.8067, 0.0, 0.8067, 0.0, 0.7983, 0.0, 0.8067, 0.0, 0.8151, 0.0, 0.8151, 0.0, 0.8067, 0.0, 0.1429, 0.0, 0.1008, 0.0, 0.1008, 0.0, 0.1008, 0.0, 0.1429, 0.0, 0.0, 0.0, 0.0, 0.0, 0.5042, 0.0, 0.5042, 0.0, 0.0, 0.0, 0.0, 0.0, 0.0, 0.0, 0.0, 0.0, 0.0, 0.0, 0.7059, 0.0, 0.6975, 0.0, 0.1933, 0.0, 0.1933, 0.0, 0.1986, 0.0, 0.2146, 0.0, 0.2406, 0.0, 0.2766, 0.0, 0.322, 0.0, 0.3766, 0.0, 0.44, 0.0, 0.5119, 0.0, 0.592, 0.0, 0.6798, 0.0, 0.6804, 0.0, 0.6648, 0.0, 0.6526, 0.0, 0.6418, 0.0, 0.6318, 0.0, 0.6225, 0.0, 0.6136, 0.0, 0.3529, 0.0, 0.3613, 0.0, 0.3697, 0.0, 0.3782, 0.0, 0.3866, 0.0, 0.395, 0.0, 0.4034, 0.0, 0.4118, 0.0, 0.4202, 0.0, 0.4286, 0.0, 0.437, 0.0, 0.4454, 0.0, 0.4538, 0.0, 0.4622, 0.0, 0.4706, 0.0, 0.479, 0.0, 0.4874, 0.0, 0.4958, 0.0, 0.5042, 0.0, 0.5042, 0.0, 0.1933, 0.0, 0.1933, 0.0, 0.605, 0.0, 0.3612, 0.0, 0.3692, 0.0, 0.3768, 0.0, 0.3841, 0.0, 0.3909, 0.0, 0.3972, 0.0, 0.4028, 0.0, 0.4078, 0.0, 0.4119, 0.0, 0.4151, 0.0, 0.4171, 0.0, 0.4178, 0.0, 0.4171, 0.0, 0.4151, 0.0, 0.4119, 0.0, 0.4078, 0.0, 0.4028, 0.0, 0.3972, 0.0, 0.3909, 0.0, 0.3841, 0.0, 0.3768, 0.0, 0.3692, 0.0, 0.3612, 0.0, 0.605, 0.0, 0.6134, 0.0, 0.6218, 0.0, 0.6303, 0.0, 0.6387, 0.0, 0.6471, 0.0, 0.6555, 0.0, 0.6639, 0.0, 0.6723, 0.0, 0.6807, 0.0, 0.6891, 0.0, 0.6975, 0.0, 0.7983, 0.0, 0.8067, 0.0, 0.1429, 0.0, 0.1429, 0.0, 0.3956, 0.0, 0.4066, 0.0, 0.4244, 0.0, 0.7395, 0.0, 0.7479, 0.0, 0.7563, 0.0, 0.7647, 0.0, 0.7731, 0.0, 0.7815, 0.0, 0.7899, 0.0, 0.1455, 0.0, 0.1429, 0.0, 0.1429, 0.0, 0.3956, 0.0, 0.3918, 0.0, 0.3956, 0.0, 0.4066, 0.0, 0.4244, 0.0, 0.4485, 0.0, 0.4783, 0.0, 0.5133, 0.0, 0.5532, 0.0, 0.5973, 0.0, 0.6452, 0.0, 0.6218, 0.0, 0.6134, 0.0, 0.605, 0.0, 1.0, 0.0, 0.9916, 0.0, 0.9832, 0.0, 0.9748, 0.0, 0.9664, 0.0, 0.958, 0.0, 0.9496, 0.0, 0.9412, 0.0, 0.9328, 0.0, 0.9244, 0.0, 0.916, 0.0, 0.9076, 0.0, 0.916, 0.0, 0.9244, 0.0, 0.9328, 0.0, 0.9412, 0.0, 0.9496, 0.0, 0.958, 0.0, 0.9664, 0.0, 0.9748, 0.0, 0.9832, 0.0, 0.9916, 0.0, 1.0, 0.0, 0.605, 0.0, 0.1429, 0.0, 0.1429, 0.0, 0.3998, 0.0, 0.0, 0.0, 0.0, 0.0, 0.0001977, 0.0, 0.0007834, 0.0, 0.001744, 0.0, 0.003068, 0.0, 0.004742, 0.0, 0.006753, 0.0, 0.00909, 0.0, 0.01174, 0.0, 0.01469, 0.0, 0.01792, 0.0, 0.933, 0.0, 0.9486, 0.0, 0.9609, 0.0, 0.9717, 0.0, 0.9816, 0.0, 0.991, 0.0, 0.9998, 0.0, 0.6051, 0.0, 0.6136, 0.0, 0.6926, 0.0, 0.6363, 0.0, 0.581, 0.0, 0.5271, 0.0, 0.4748, 0.0, 0.4251, 0.0, 0.3789, 0.0, 0.3363, 0.0, 0.2974, 0.0, 0.2626, 0.0, 0.2318, 0.0, 0.2053, 0.0, 0.1833, 0.0, 0.1658, 0.0, 0.1532, 0.0, 0.7227, 0.0, 0.7143, 0.0, 0.1933, 0.0, 0.1933, 0.0, 0.8067, 0.0, 0.7504, 0.0, 0.6964, 0.0, 0.6452, 0.0, 0.5973, 0.0, 0.5532, 0.0, 0.7563, 0.0, 0.7479, 0.0, 0.7395, 0.0, 0.7311, 0.0, 0.3445, 0.0, 0.3445, 0.0, 0.3529, 0.0, 0.3529, 0.0, 0.3529, 0.0, 0.3529, 0.0, 0.3613, 0.0, 0.3613, 0.0, 0.3361, 0.0, 0.3361, 0.0, 0.3445, 0.0, 0.3445, 0.0, 0.3613, 0.0, 0.3613, 0.0, 0.3697, 0.0, 0.3697, 0.0, 0.3277, 0.0, 0.3277, 0.0, 0.3361, 0.0, 0.3361, 0.0, 0.3697, 0.0, 0.3697, 0.0, 0.3782, 0.0, 0.3782, 0.0, 0.3193, 0.0, 0.3193, 0.0, 0.3277, 0.0, 0.3277, 0.0, 0.3782, 0.0, 0.3782, 0.0, 0.3866, 0.0, 0.3866, 0.0, 0.3109, 0.0, 0.3109, 0.0, 0.3193, 0.0, 0.3193, 0.0, 0.3866, 0.0, 0.3866, 0.0, 0.395, 0.0, 0.395, 0.0, 0.3025, 0.0, 0.3025, 0.0, 0.3109, 0.0, 0.3109, 0.0, 0.395, 0.0, 0.395, 0.0, 0.4034, 0.0, 0.4034, 0.0, 0.2941, 0.0, 0.2941, 0.0, 0.3025, 0.0, 0.3025, 0.0, 0.4034, 0.0, 0.4034, 0.0, 0.4118, 0.0, 0.4118, 0.0, 0.2857, 0.0, 0.2857, 0.0, 0.2941, 0.0, 0.2941, 0.0, 0.4118, 0.0, 0.4118, 0.0, 0.4202, 0.0, 0.4202, 0.0, 0.2773, 0.0, 0.2773, 0.0, 0.2857, 0.0, 0.2857, 0.0, 0.4202, 0.0, 0.4202, 0.0, 0.4286, 0.0, 0.4286, 0.0, 0.2689, 0.0, 0.2689, 0.0, 0.2773, 0.0, 0.2773, 0.0, 0.4286, 0.0, 0.4286, 0.0, 0.437, 0.0, 0.437, 0.0, 0.2605, 0.0, 0.2605, 0.0, 0.2689, 0.0, 0.2689, 0.0, 0.437, 0.0, 0.437, 0.0, 0.4454, 0.0, 0.4454, 0.0, 0.605, 0.0, 0.605, 0.0, 0.6134, 0.0, 0.6134, 0.0, 1.0, 0.0, 1.0, 0.0, 0.605, 0.0, 0.605, 0.0, 0.9916, 0.0, 0.9916, 0.0, 1.0, 0.0, 1.0, 0.0, 0.6134, 0.0, 0.6134, 0.0, 0.6218, 0.0, 0.6218, 0.0, 0.9832, 0.0, 0.9832, 0.0, 0.9916, 0.0, 0.9916, 0.0, 0.6218, 0.0, 0.6218, 0.0, 0.6303, 0.0, 0.6303, 0.0, 0.9748, 0.0, 0.9748, 0.0, 0.9832, 0.0, 0.9832, 0.0, 0.6303, 0.0, 0.6303, 0.0, 0.6387, 0.0, 0.6387, 0.0, 0.2521, 0.0, 0.2521, 0.0, 0.2605, 0.0, 0.2605, 0.0, 0.4454, 0.0, 0.4454, 0.0, 0.4538, 0.0, 0.4538, 0.0, 0.9664, 0.0, 0.9664, 0.0, 0.9748, 0.0, 0.9748, 0.0, 0.6387, 0.0, 0.6387, 0.0, 0.6471, 0.0, 0.6471, 0.0, 0.2437, 0.0, 0.2437, 0.0, 0.2521, 0.0, 0.2521, 0.0, 0.4538, 0.0, 0.4538, 0.0, 0.4622, 0.0, 0.4622, 0.0, 0.6471, 0.0, 0.6471, 0.0, 0.6555, 0.0, 0.6555, 0.0, 0.958, 0.0, 0.958, 0.0, 0.9664, 0.0, 0.9664, 0.0, 0.6555, 0.0, 0.6555, 0.0, 0.6639, 0.0, 0.6639, 0.0, 0.9496, 0.0, 0.9496, 0.0, 0.958, 0.0, 0.958, 0.0, 0.2353, 0.0, 0.2353, 0.0, 0.2437, 0.0, 0.2437, 0.0, 0.4622, 0.0, 0.4622, 0.0, 0.4706, 0.0, 0.4706, 0.0, 0.6639, 0.0, 0.6639, 0.0, 0.6723, 0.0, 0.6723, 0.0, 0.9412, 0.0, 0.9412, 0.0, 0.9496, 0.0, 0.9496, 0.0, 0.2269, 0.0, 0.2269, 0.0, 0.2353, 0.0, 0.2353, 0.0, 0.4706, 0.0, 0.4706, 0.0, 0.479, 0.0, 0.479, 0.0, 0.6723, 0.0, 0.6723, 0.0, 0.6807, 0.0, 0.6807, 0.0, 0.9328, 0.0, 0.9328, 0.0, 0.9412, 0.0, 0.9412, 0.0, 0.2185, 0.0, 0.2185, 0.0, 0.2269, 0.0, 0.2269, 0.0, 0.479, 0.0, 0.479, 0.0, 0.4874, 0.0, 0.4874, 0.0, 0.6807, 0.0, 0.6807, 0.0, 0.6891, 0.0, 0.6891, 0.0, 0.9244, 0.0, 0.9244, 0.0, 0.9328, 0.0, 0.9328, 0.0, 0.2101, 0.0, 0.2101, 0.0, 0.2185, 0.0, 0.2185, 0.0, 0.4874, 0.0, 0.4874, 0.0, 0.4958, 0.0, 0.4958, 0.0, 0.6891, 0.0, 0.6891, 0.0, 0.6975, 0.0, 0.6975, 0.0, 0.916, 0.0, 0.916, 0.0, 0.9244, 0.0, 0.9244, 0.0, 0.2017, 0.0, 0.2017, 0.0, 0.2101, 0.0, 0.2101, 0.0, 0.4958, 0.0, 0.4958, 0.0, 0.5042, 0.0, 0.5042, 0.0, 0.6975, 0.0, 0.6975, 0.0, 0.7059, 0.0, 0.7059, 0.0, 0.9076, 0.0, 0.9076, 0.0, 0.916, 0.0, 0.916, 0.0, 0.7059, 0.0, 0.7059, 0.0, 0.7143, 0.0, 0.7143, 0.0, 0.8992, 0.0, 0.8992, 0.0, 0.9076, 0.0, 0.9076, 0.0, 0.1933, 0.0, 0.1933, 0.0, 0.2017, 0.0, 0.2017, 0.0, 0.7143, 0.0, 0.7143, 0.0, 0.7227, 0.0, 0.7227, 0.0, 0.8908, 0.0, 0.8908, 0.0, 0.8992, 0.0, 0.8992, 0.0, 0.7227, 0.0, 0.7227, 0.0, 0.7311, 0.0, 0.7311, 0.0, 0.8824, 0.0, 0.8824, 0.0, 0.8908, 0.0, 0.8908, 0.0, 0.7311, 0.0, 0.7311, 0.0, 0.7395, 0.0, 0.7395, 0.0, 0.8739, 0.0, 0.8739, 0.0, 0.8824, 0.0, 0.8824, 0.0, 0.7395, 0.0, 0.7395, 0.0, 0.7479, 0.0, 0.7479, 0.0, 0.8655, 0.0, 0.8655, 0.0, 0.8739, 0.0, 0.8739, 0.0, 0.7479, 0.0, 0.7479, 0.0, 0.7563, 0.0, 0.7563, 0.0, 0.8571, 0.0, 0.8571, 0.0, 0.8655, 0.0, 0.8655, 0.0, 0.7563, 0.0, 0.7563, 0.0, 0.7647, 0.0, 0.7647, 0.0, 0.8487, 0.0, 0.8487, 0.0, 0.8571, 0.0, 0.8571, 0.0, 0.7647, 0.0, 0.7647, 0.0, 0.7731, 0.0, 0.7731, 0.0, 0.8403, 0.0, 0.8403, 0.0, 0.8487, 0.0, 0.8487, 0.0, 0.1429, 0.0, 0.1429, 0.0, 0.1933, 0.0, 0.1933, 0.0, 0.7731, 0.0, 0.7731, 0.0, 0.7815, 0.0, 0.7815, 0.0, 0.8319, 0.0, 0.8319, 0.0, 0.8403, 0.0, 0.8403, 0.0, 0.7815, 0.0, 0.7815, 0.0, 0.7899, 0.0, 0.7899, 0.0, 0.8235, 0.0, 0.8235, 0.0, 0.8319, 0.0, 0.8319, 0.0, 0.7899, 0.0, 0.7899, 0.0, 0.7983, 0.0, 0.7983, 0.0, 0.8151, 0.0, 0.8151, 0.0, 0.8235, 0.0, 0.8235, 0.0, 0.7983, 0.0, 0.7983, 0.0, 0.8067, 0.0, 0.8067, 0.0, 0.8067, 0.0, 0.8067, 0.0, 0.8151, 0.0, 0.8151, 0.0, 0.1429, 0.0, 0.1008, 0.0, 0.1008, 0.0, 0.1008, 0.0, 0.1429, 0.0, 0.5042, 0.0, 0.5042, 0.0, 0.0, 0.0, 0.0, 0.0, 0.0, 0.0, 0.1008, 0.0, 0.1008, 0.0, 0.1008, 0.0, 0.1008, 0.0])
me_sketch_1_002.update()

# ---- objects
ob_sketch_1 = bpy.data.objects.new('Sketch_1', me_sketch_1_002)

# ---- transforms, parenting, visibility, modifiers, constraints
ob_sketch_1.location = (0.0, 0.0, 0.0)

# ---- collection membership
scene.collection.objects.link(ob_sketch_1)

# ---- scene / render settings (as saved in the file)
scene.frame_start = 1; scene.frame_end = 250; scene.frame_set(1)
scene.render.engine = 'BLENDER_EEVEE_NEXT'
bpy.context.view_layer.update()

# ---- added for rendering (the .blend has no active camera and no usable light): camera, sun
cam_auto = bpy.data.cameras.new('AutoCamera')
cam_auto.lens = 50.0
cam_auto.sensor_width = 36.0
cam_auto.clip_end = 1000.0
ob_auto_camera = bpy.data.objects.new('AutoCamera', cam_auto)
scene.collection.objects.link(ob_auto_camera)
ob_auto_camera.location = (1.19655, -1.43586, 1.23224)
ob_auto_camera.rotation_euler = (1.09748, -7.21219e-08, 0.694738)
scene.camera = ob_auto_camera
light_auto_sun = bpy.data.lights.new('AutoSun', 'SUN')
light_auto_sun.energy = 3.0
light_auto_sun.angle = 0.0523599
ob_auto_sun = bpy.data.objects.new('AutoSun', light_auto_sun)
scene.collection.objects.link(ob_auto_sun)
ob_auto_sun.rotation_euler = (0.872665, 0.174533, 0.523599)
bpy.context.view_layer.update()
